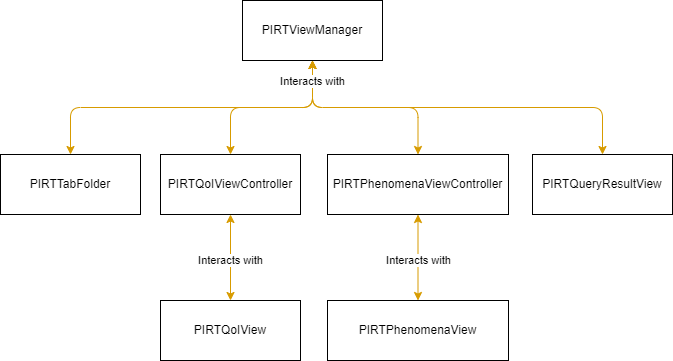

The diagram above was exported from draw.io. Its source (the exported page's mxGraphModel, read from the mxfile embedded in the PNG):
<mxGraphModel dx="1102" dy="857" grid="1" gridSize="10" guides="1" tooltips="1" connect="1" arrows="1" fold="1" page="1" pageScale="1" pageWidth="850" pageHeight="1100" math="0" shadow="0">
  <root>
    <mxCell id="HoPOgqXdglUG1LmW3_ek-0" />
    <mxCell id="HoPOgqXdglUG1LmW3_ek-1" parent="HoPOgqXdglUG1LmW3_ek-0" />
    <mxCell id="HoPOgqXdglUG1LmW3_ek-2" value="PIRTViewManager" style="rounded=0;whiteSpace=wrap;html=1;" parent="HoPOgqXdglUG1LmW3_ek-1" vertex="1">
      <mxGeometry x="354" y="40" width="140" height="60" as="geometry" />
    </mxCell>
    <mxCell id="HoPOgqXdglUG1LmW3_ek-3" style="edgeStyle=orthogonalEdgeStyle;rounded=1;orthogonalLoop=1;jettySize=auto;html=1;exitX=0.5;exitY=0;exitDx=0;exitDy=0;entryX=0.5;entryY=1;entryDx=0;entryDy=0;startArrow=classic;startFill=1;fillColor=#ffe6cc;strokeColor=#d79b00;" parent="HoPOgqXdglUG1LmW3_ek-1" source="HoPOgqXdglUG1LmW3_ek-4" target="HoPOgqXdglUG1LmW3_ek-2" edge="1">
      <mxGeometry relative="1" as="geometry" />
    </mxCell>
    <mxCell id="HoPOgqXdglUG1LmW3_ek-4" value="PIRTTabFolder" style="rounded=0;whiteSpace=wrap;html=1;" parent="HoPOgqXdglUG1LmW3_ek-1" vertex="1">
      <mxGeometry x="112" y="194" width="140" height="60" as="geometry" />
    </mxCell>
    <mxCell id="HoPOgqXdglUG1LmW3_ek-5" style="edgeStyle=orthogonalEdgeStyle;rounded=1;orthogonalLoop=1;jettySize=auto;html=1;exitX=0.5;exitY=0;exitDx=0;exitDy=0;entryX=0.5;entryY=1;entryDx=0;entryDy=0;fillColor=#ffe6cc;strokeColor=#d79b00;startArrow=classic;startFill=1;" parent="HoPOgqXdglUG1LmW3_ek-1" source="HoPOgqXdglUG1LmW3_ek-6" target="HoPOgqXdglUG1LmW3_ek-2" edge="1">
      <mxGeometry relative="1" as="geometry" />
    </mxCell>
    <mxCell id="HoPOgqXdglUG1LmW3_ek-6" value="PIRTPhenomenaViewController" style="rounded=0;whiteSpace=wrap;html=1;" parent="HoPOgqXdglUG1LmW3_ek-1" vertex="1">
      <mxGeometry x="439" y="194" width="181" height="60" as="geometry" />
    </mxCell>
    <mxCell id="HoPOgqXdglUG1LmW3_ek-7" style="edgeStyle=orthogonalEdgeStyle;rounded=1;orthogonalLoop=1;jettySize=auto;html=1;exitX=0.5;exitY=0;exitDx=0;exitDy=0;entryX=0.5;entryY=1;entryDx=0;entryDy=0;startArrow=classic;startFill=1;fillColor=#ffe6cc;strokeColor=#d79b00;" parent="HoPOgqXdglUG1LmW3_ek-1" source="HoPOgqXdglUG1LmW3_ek-8" target="HoPOgqXdglUG1LmW3_ek-2" edge="1">
      <mxGeometry relative="1" as="geometry" />
    </mxCell>
    <mxCell id="HoPOgqXdglUG1LmW3_ek-8" value="PIRTQueryResultView" style="rounded=0;whiteSpace=wrap;html=1;" parent="HoPOgqXdglUG1LmW3_ek-1" vertex="1">
      <mxGeometry x="644" y="194" width="140" height="60" as="geometry" />
    </mxCell>
    <mxCell id="HoPOgqXdglUG1LmW3_ek-9" value="PIRTQoIViewController" style="rounded=0;whiteSpace=wrap;html=1;" parent="HoPOgqXdglUG1LmW3_ek-1" vertex="1">
      <mxGeometry x="272" y="194" width="140" height="60" as="geometry" />
    </mxCell>
    <mxCell id="HoPOgqXdglUG1LmW3_ek-10" value="Interacts with" style="endArrow=classic;startArrow=classic;html=1;entryX=0.5;entryY=1;entryDx=0;entryDy=0;exitX=0.5;exitY=0;exitDx=0;exitDy=0;edgeStyle=orthogonalEdgeStyle;fillColor=#ffe6cc;strokeColor=#d79b00;" parent="HoPOgqXdglUG1LmW3_ek-1" source="HoPOgqXdglUG1LmW3_ek-9" target="HoPOgqXdglUG1LmW3_ek-2" edge="1">
      <mxGeometry x="0.7647" width="50" height="50" relative="1" as="geometry">
        <mxPoint x="112" y="510" as="sourcePoint" />
        <mxPoint x="162" y="460" as="targetPoint" />
        <mxPoint as="offset" />
      </mxGeometry>
    </mxCell>
    <mxCell id="zulrZFtqAmAV_BkEsGO2-1" value="PIRTPhenomenaView" style="rounded=0;whiteSpace=wrap;html=1;" parent="HoPOgqXdglUG1LmW3_ek-1" vertex="1">
      <mxGeometry x="439" y="340" width="181" height="60" as="geometry" />
    </mxCell>
    <mxCell id="zulrZFtqAmAV_BkEsGO2-3" value="PIRTQoIView" style="rounded=0;whiteSpace=wrap;html=1;" parent="HoPOgqXdglUG1LmW3_ek-1" vertex="1">
      <mxGeometry x="272" y="340" width="140" height="60" as="geometry" />
    </mxCell>
    <mxCell id="zulrZFtqAmAV_BkEsGO2-4" value="Interacts with" style="endArrow=classic;startArrow=classic;html=1;entryX=0.5;entryY=1;entryDx=0;entryDy=0;exitX=0.5;exitY=0;exitDx=0;exitDy=0;edgeStyle=orthogonalEdgeStyle;fillColor=#ffe6cc;strokeColor=#d79b00;" parent="HoPOgqXdglUG1LmW3_ek-1" source="zulrZFtqAmAV_BkEsGO2-3" target="HoPOgqXdglUG1LmW3_ek-9" edge="1">
      <mxGeometry x="-0.0698" width="50" height="50" relative="1" as="geometry">
        <mxPoint x="352" y="204" as="sourcePoint" />
        <mxPoint x="434" y="110" as="targetPoint" />
        <mxPoint as="offset" />
      </mxGeometry>
    </mxCell>
    <mxCell id="zulrZFtqAmAV_BkEsGO2-5" value="Interacts with" style="endArrow=classic;startArrow=classic;html=1;entryX=0.5;entryY=1;entryDx=0;entryDy=0;exitX=0.5;exitY=0;exitDx=0;exitDy=0;edgeStyle=orthogonalEdgeStyle;fillColor=#ffe6cc;strokeColor=#d79b00;" parent="HoPOgqXdglUG1LmW3_ek-1" source="zulrZFtqAmAV_BkEsGO2-1" target="HoPOgqXdglUG1LmW3_ek-6" edge="1">
      <mxGeometry x="-0.0698" width="50" height="50" relative="1" as="geometry">
        <mxPoint x="352" y="350" as="sourcePoint" />
        <mxPoint x="352" y="264" as="targetPoint" />
        <mxPoint as="offset" />
      </mxGeometry>
    </mxCell>
  </root>
</mxGraphModel>